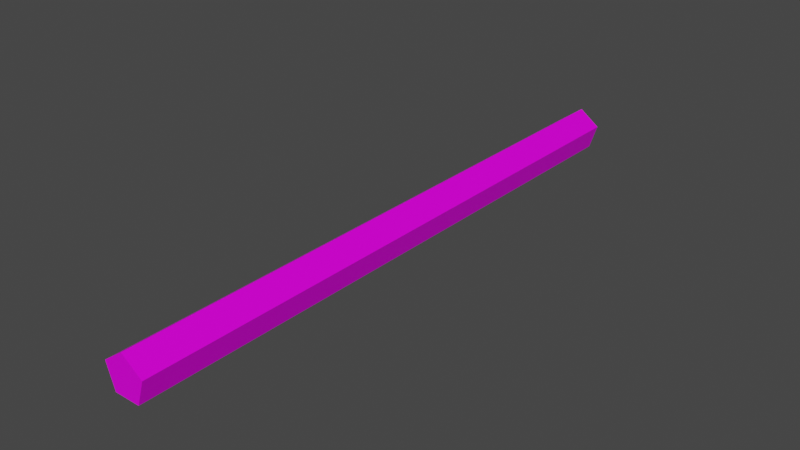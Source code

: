 # Source: Pencil01c.blend  (saved by Blender 3.6.11; exported with 4.5.12 LTS)
import bpy
from mathutils import Matrix  # noqa: F401  (used for matrix-valued properties, if any)

bpy.ops.wm.read_factory_settings(use_empty=True)
scene = bpy.context.scene
scene.name = 'Scene'

# ---- collections
col_collection = bpy.data.collections.new('Collection'); scene.collection.children.link(col_collection)

# ---- images (referenced by path relative to the original .blend; pixels are not part of the script)
import os
ASSET_DIR = os.environ.get("B2B_ASSET_DIR", "")  # directory of the original .blend (textures are referenced by path, not embedded)
HERE = os.path.dirname(os.path.abspath(__file__))  # packed textures are extracted next to this script under _unpacked/

def load_image(name, relpath, width, height, colorspace="sRGB"):
    """Load a texture the original file referenced (path relative to the .blend, or extracted next to this script)."""
    p = next((c for c in (os.path.join(HERE, relpath), os.path.join(ASSET_DIR, relpath)) if relpath and os.path.exists(c)), "")
    if p:
        img = bpy.data.images.load(p, check_existing=True)
        img.name = name
    else:  # same state as the original file: an image datablock whose file is absent (Cycles renders it pink)
        img = bpy.data.images.new(name, width, height)
        img.source = "FILE"
        img.filepath = "//" + (relpath or name)
    img.colorspace_settings.name = colorspace
    return img
img_pencils01_a_png = load_image('Pencils01_a.png', 'Pencils01_a.png', 1024, 1024, 'sRGB')

# ---- materials (node trees are filled in below, after node groups)
mat_materials = bpy.data.materials.new('Materials')
mat_materials.alpha_threshold = 0.0
mat_materials.use_transparent_shadow = False
mat_materials.roughness = 0.5
mat_materials.line_color = (0.0, 0.0, 0.0, 1.0)

# ---- material node trees
mat_materials.use_nodes = True; mat_materials.node_tree.nodes.clear()
_N = mat_materials.node_tree.nodes; _L = mat_materials.node_tree.links
n0 = _N.new('ShaderNodeOutputMaterial'); n0.name = 'Material Output'; n0.location = (300, 300)
n1 = _N.new('ShaderNodeBsdfPrincipled'); n1.name = 'Principled BSDF'; n1.location = (10, 300)
n1.distribution = 'GGX'
n1.subsurface_method = 'RANDOM_WALK_SKIN'
n1.inputs[3].default_value = 1.45
n1.inputs[13].default_value = 0.15
n1.inputs[27].default_value = (0.0, 0.0, 0.0, 1.0)
n1.inputs[28].default_value = 1.0
n2 = _N.new('ShaderNodeTexImage'); n2.name = 'Image Texture'; n2.location = (-280, 280)
n2.image = img_pencils01_a_png
n2.interpolation = 'Closest'
_L.new(n1.outputs[0], n0.inputs[0])
_L.new(n2.outputs[0], n1.inputs[0])
n0.is_active_output = True

# ---- world
world_world = bpy.data.worlds.new('World'); scene.world = world_world
world_world.use_nodes = True; world_world.node_tree.nodes.clear()
_N = world_world.node_tree.nodes; _L = world_world.node_tree.links
n0 = _N.new('ShaderNodeOutputWorld'); n0.name = 'World Output'; n0.location = (300, 300)
n1 = _N.new('ShaderNodeBackground'); n1.name = 'Background'; n1.location = (10, 300)
n1.inputs[0].default_value = (0.05088, 0.05088, 0.05088, 1.0)
_L.new(n1.outputs[0], n0.inputs[0])
n0.is_active_output = True
world_world.color = (0.05088, 0.05088, 0.05088)
world_world.use_sun_shadow = False
world_world.sun_shadow_jitter_overblur = 0.0

# ---- meshes
me_cylinder = bpy.data.meshes.new('Cylinder')
me_cylinder.from_pydata([(-1.598e-17, 0.25, -0.113), (-1.598e-17, -0.25, -0.113), (0.01711, 0.25, -0.1254), (0.01711, -0.25, -0.1254), (0.01058, 0.25, -0.1456), (0.01058, -0.25, -0.1456), (-0.01058, 0.25, -0.1456), (-0.01058, -0.25, -0.1456), (-0.01711, 0.25, -0.1254), (-0.01711, -0.25, -0.1254)], [], [(0, 1, 3, 2), (2, 3, 5, 4), (4, 5, 7, 6), (6, 7, 9, 8), (8, 9, 1, 0), (2, 4, 6, 8), (0, 2, 8), (5, 3, 9, 7), (1, 9, 3)])
_uv = me_cylinder.uv_layers.new(name='UVMap')
_uv.uv.foreach_set('vector', [0.3333, 0.0, 0.3333, 1.0, 0.2917, 1.0, 0.2917, 0.0, 0.2917, 0.0, 0.2917, 1.0, 0.2083, 1.0, 0.2083, 0.0, 0.2083, 0.0, 0.2083, 1.0, 0.125, 1.0, 0.125, 0.0, 0.125, 0.0, 0.125, 1.0, 0.04167, 1.0, 0.04167, 0.0, 0.04167, 0.0, 0.04167, 1.0, 0.0, 1.0, 0.0, 0.0, 0.2083, 0.8333, 0.0, 0.8438, 0.0, 0.9062, 0.2083, 0.9167, 0.3333, 0.875, 0.2083, 0.8333, 0.2083, 0.9167, 0.3333, 0.9062, 0.125, 0.9167, 0.125, 0.8333, 0.3333, 0.8438, 0.0, 0.875, 0.125, 0.8333, 0.125, 0.9167])
me_cylinder.materials.append(mat_materials)
me_cylinder.update()

# ---- objects
ob_pencil01c = bpy.data.objects.new('Pencil01c', me_cylinder)

# ---- transforms, parenting, visibility, modifiers, constraints
ob_pencil01c.location = (0.0, 0.0, 0.1456)

# ---- collection membership
col_collection.objects.link(ob_pencil01c)

# ---- scene / render settings (as saved in the file)
scene.frame_start = 1; scene.frame_end = 250; scene.frame_set(1)
scene.render.engine = 'BLENDER_EEVEE_NEXT'
scene.cycles.sampling_pattern = 'TABULATED_SOBOL'
scene.view_settings.view_transform = 'Filmic'
bpy.context.view_layer.update()

# ---- added for rendering (the .blend has no active camera and no usable light): camera, sun
cam_auto = bpy.data.cameras.new('AutoCamera')
cam_auto.lens = 50.0
cam_auto.sensor_width = 36.0
cam_auto.clip_end = 1000.0
ob_auto_camera = bpy.data.objects.new('AutoCamera', cam_auto)
scene.collection.objects.link(ob_auto_camera)
ob_auto_camera.location = (0.464671, -0.557606, 0.388011)
ob_auto_camera.rotation_euler = (1.09748, -7.21219e-08, 0.694738)
scene.camera = ob_auto_camera
light_auto_sun = bpy.data.lights.new('AutoSun', 'SUN')
light_auto_sun.energy = 3.0
light_auto_sun.angle = 0.0523599
ob_auto_sun = bpy.data.objects.new('AutoSun', light_auto_sun)
scene.collection.objects.link(ob_auto_sun)
ob_auto_sun.rotation_euler = (0.872665, 0.174533, 0.523599)
bpy.context.view_layer.update()
